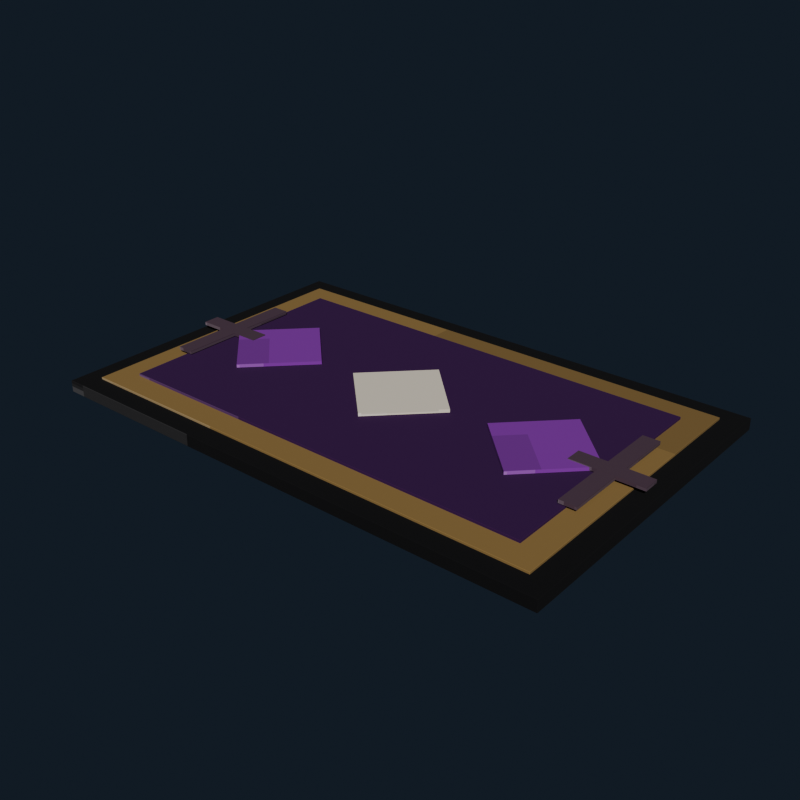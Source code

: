 # Source: gothic_bedroom_rug_violet.blend  (saved by Blender 5.2.44; exported with 4.5.12 LTS)
import bpy
from mathutils import Matrix  # noqa: F401  (used for matrix-valued properties, if any)

bpy.ops.wm.read_factory_settings(use_empty=True)
scene = bpy.context.scene
scene.name = 'Scene'

# ---- collections
col_collection = bpy.data.collections.new('Collection'); scene.collection.children.link(col_collection)

# ---- images (referenced by path relative to the original .blend; pixels are not part of the script)
import os
ASSET_DIR = os.environ.get("B2B_ASSET_DIR", "")  # directory of the original .blend (textures are referenced by path, not embedded)
HERE = os.path.dirname(os.path.abspath(__file__))  # packed textures are extracted next to this script under _unpacked/

def load_image(name, relpath, width, height, colorspace="sRGB"):
    """Load a texture the original file referenced (path relative to the .blend, or extracted next to this script)."""
    p = next((c for c in (os.path.join(HERE, relpath), os.path.join(ASSET_DIR, relpath)) if relpath and os.path.exists(c)), "")
    if p:
        img = bpy.data.images.load(p, check_existing=True)
        img.name = name
    else:  # same state as the original file: an image datablock whose file is absent (Cycles renders it pink)
        img = bpy.data.images.new(name, width, height)
        img.source = "FILE"
        img.filepath = "//" + (relpath or name)
    img.colorspace_settings.name = colorspace
    return img
img_gothic_bedroom_rug_violet_pixel_atlas = load_image('gothic_bedroom_rug_violet_pixel_atlas', '_unpacked/gothic_bedroom_rug_violet_pixel_atlas.b51c00f3.png', 144, 16, 'sRGB')

# ---- materials (node trees are filled in below, after node groups)
mat_gothic_bedroom_rug_violet_pixel_paint = bpy.data.materials.new('Gothic Bedroom Rug Violet pixel paint')

# ---- material node trees
mat_gothic_bedroom_rug_violet_pixel_paint.use_nodes = True; mat_gothic_bedroom_rug_violet_pixel_paint.node_tree.nodes.clear()
_N = mat_gothic_bedroom_rug_violet_pixel_paint.node_tree.nodes; _L = mat_gothic_bedroom_rug_violet_pixel_paint.node_tree.links
n0 = _N.new('ShaderNodeBsdfPrincipled'); n0.name = 'Principled BSDF'; n0.location = (-200, 100)
n0.inputs[2].default_value = 0.97
n0.inputs[10].default_value = 0.005
n1 = _N.new('ShaderNodeOutputMaterial'); n1.name = 'Material Output'; n1.location = (200, 100)
n2 = _N.new('ShaderNodeTexImage'); n2.name = 'Image Texture'; n2.location = (0, 0)
n2.image = img_gothic_bedroom_rug_violet_pixel_atlas
n2.interpolation = 'Closest'
_L.new(n0.outputs[0], n1.inputs[0])
_L.new(n2.outputs[0], n0.inputs[0])
n1.is_active_output = True

# ---- world
world_world = bpy.data.worlds.new('World'); scene.world = world_world
world_world.use_nodes = True; world_world.node_tree.nodes.clear()
_N = world_world.node_tree.nodes; _L = world_world.node_tree.links
n0 = _N.new('ShaderNodeOutputWorld'); n0.name = 'World Output'; n0.location = (200, 100)
n1 = _N.new('ShaderNodeBackground'); n1.name = 'Background'; n1.location = (-200, 100)
n1.inputs[0].default_value = (0.04314, 0.06275, 0.09412, 1.0)
n1.inputs[1].default_value = 0.36
_L.new(n1.outputs[0], n0.inputs[0])
n0.is_active_output = True
world_world.color = (0.05088, 0.05088, 0.05088)
world_world.sun_shadow_jitter_overblur = 0.0

# ---- meshes
me_cube = bpy.data.meshes.new('Cube')
me_cube.from_pydata([(-1.098, -0.708, -0.025), (-1.098, -0.71, -0.023), (-1.1, -0.708, -0.023), (-1.098, -0.71, 0.023), (-1.098, -0.708, 0.025), (-1.1, -0.708, 0.023), (-1.098, 0.708, -0.025), (-1.1, 0.708, -0.023), (-1.098, 0.71, -0.023), (-1.098, 0.708, 0.025), (-1.098, 0.71, 0.023), (-1.1, 0.708, 0.023), (1.098, -0.708, -0.025), (1.1, -0.708, -0.023), (1.098, -0.71, -0.023), (1.098, -0.708, 0.025), (1.098, -0.71, 0.023), (1.1, -0.708, 0.023), (1.098, 0.708, -0.025), (1.098, 0.71, -0.023), (1.1, 0.708, -0.023), (1.098, 0.708, 0.025), (1.1, 0.708, 0.023), (1.098, 0.71, 0.023)], [], [(0, 1, 2), (3, 4, 5), (6, 7, 8), (9, 10, 11), (12, 13, 14), (15, 16, 17), (18, 19, 20), (21, 22, 23), (6, 0, 2, 7), (1, 3, 5, 2), (4, 9, 11, 5), (10, 8, 7, 11), (18, 6, 8, 19), (9, 21, 23, 10), (22, 20, 19, 23), (12, 18, 20, 13), (21, 15, 17, 22), (16, 14, 13, 17), (0, 12, 14, 1), (15, 4, 3, 16), (6, 18, 12, 0), (2, 5, 11, 7), (14, 16, 3, 1), (21, 9, 4, 15), (8, 10, 23, 19), (20, 22, 17, 13)])
_uv = me_cube.uv_layers.new(name='UVMap')
_uv.uv.foreach_set('vector', [0.01849, 0.7222, 0.01849, 0.7225, 0.01847, 0.7222, 0.06693, 0.9448, 0.06792, 0.9448, 0.06693, 0.945, 0.01849, 0.5003, 0.01847, 0.5003, 0.01849, 0.5, 0.06792, 0.2775, 0.06693, 0.2777, 0.06693, 0.2773, 0.04317, 0.7222, 0.04394, 0.7222, 0.04368, 0.7226, 0.06793, 0.7224, 0.06693, 0.7227, 0.06693, 0.7223, 0.04317, 0.5003, 0.04368, 0.4999, 0.04394, 0.5003, 0.06793, 0.5002, 0.06693, 0.5003, 0.06693, 0.4998, 0.01849, 0.5003, 0.01849, 0.7222, 0.01847, 0.7222, 0.01847, 0.5003, 0.04418, 0.055, 0.06693, 0.055, 0.06693, 0.05531, 0.04418, 0.05531, 0.06792, 0.05531, 0.06792, 0.2775, 0.06693, 0.2773, 0.06693, 0.05531, 0.06693, 0.2777, 0.04418, 0.2777, 0.04418, 0.2772, 0.06693, 0.2773, 0.04317, 0.5003, 0.01849, 0.5003, 0.01849, 0.5, 0.04368, 0.4999, 0.06792, 0.2775, 0.06793, 0.5002, 0.06693, 0.4998, 0.06693, 0.2777, 0.06693, 0.5003, 0.04394, 0.5003, 0.04368, 0.4999, 0.06693, 0.4998, 0.04317, 0.7222, 0.04317, 0.5003, 0.04394, 0.5003, 0.04394, 0.7222, 0.06793, 0.5002, 0.06793, 0.7224, 0.06693, 0.7223, 0.06693, 0.5003, 0.06693, 0.7227, 0.04368, 0.7226, 0.04394, 0.7222, 0.06693, 0.7223, 0.01849, 0.7222, 0.04317, 0.7222, 0.04368, 0.7226, 0.01849, 0.7225, 0.06793, 0.7224, 0.06792, 0.9448, 0.06693, 0.9448, 0.06693, 0.7227, 0.01849, 0.5003, 0.04317, 0.5003, 0.04317, 0.7222, 0.01849, 0.7222, 0.04418, 0.05531, 0.06693, 0.05531, 0.06693, 0.2773, 0.04418, 0.2772, 0.04368, 0.7226, 0.06693, 0.7227, 0.06693, 0.9448, 0.04418, 0.9448, 0.06793, 0.5002, 0.09262, 0.5003, 0.09262, 0.7222, 0.06793, 0.7224, 0.04418, 0.2777, 0.06693, 0.2777, 0.06693, 0.4998, 0.04368, 0.4999, 0.04394, 0.5003, 0.06693, 0.5003, 0.06693, 0.7223, 0.04394, 0.7222])
me_cube.materials.append(mat_gothic_bedroom_rug_violet_pixel_paint)
me_cube.update()
me_cube_001 = bpy.data.meshes.new('Cube.001')
me_cube_001.from_pydata([(-1.014, -0.624, -0.007), (-1.014, -0.625, -0.006), (-1.015, -0.624, -0.006), (-1.014, -0.625, 0.006), (-1.014, -0.624, 0.007), (-1.015, -0.624, 0.006), (-1.014, 0.624, -0.007), (-1.015, 0.624, -0.006), (-1.014, 0.625, -0.006), (-1.014, 0.624, 0.007), (-1.014, 0.625, 0.006), (-1.015, 0.624, 0.006), (1.014, -0.624, -0.007), (1.015, -0.624, -0.006), (1.014, -0.625, -0.006), (1.014, -0.624, 0.007), (1.014, -0.625, 0.006), (1.015, -0.624, 0.006), (1.014, 0.624, -0.007), (1.014, 0.625, -0.006), (1.015, 0.624, -0.006), (1.014, 0.624, 0.007), (1.015, 0.624, 0.006), (1.014, 0.625, 0.006)], [], [(0, 1, 2), (3, 4, 5), (6, 7, 8), (9, 10, 11), (12, 13, 14), (15, 16, 17), (18, 19, 20), (21, 22, 23), (6, 0, 2, 7), (1, 3, 5, 2), (4, 9, 11, 5), (10, 8, 7, 11), (18, 6, 8, 19), (9, 21, 23, 10), (22, 20, 19, 23), (12, 18, 20, 13), (21, 15, 17, 22), (16, 14, 13, 17), (0, 12, 14, 1), (15, 4, 3, 16), (6, 18, 12, 0), (2, 5, 11, 7), (14, 16, 3, 1), (21, 9, 4, 15), (8, 10, 23, 19), (20, 22, 17, 13)])
_uv = me_cube_001.uv_layers.new(name='UVMap')
_uv.uv.foreach_set('vector', [0.7963, 0.7223, 0.7963, 0.7225, 0.7962, 0.7223, 0.8439, 0.9449, 0.8457, 0.9449, 0.8439, 0.945, 0.7963, 0.5002, 0.7962, 0.5002, 0.7963, 0.5, 0.8457, 0.2775, 0.8439, 0.2776, 0.8439, 0.2774, 0.821, 0.7223, 0.8223, 0.7223, 0.8218, 0.7226, 0.8457, 0.7225, 0.8439, 0.7226, 0.8439, 0.7224, 0.821, 0.5002, 0.8218, 0.4999, 0.8223, 0.5002, 0.8457, 0.5001, 0.8439, 0.5002, 0.8439, 0.4999, 0.7963, 0.5002, 0.7963, 0.7223, 0.7962, 0.7223, 0.7962, 0.5002, 0.8227, 0.055, 0.8439, 0.055, 0.8439, 0.05518, 0.8227, 0.05518, 0.8457, 0.05518, 0.8457, 0.2775, 0.8439, 0.2774, 0.8439, 0.05518, 0.8439, 0.2776, 0.8227, 0.2776, 0.8227, 0.2773, 0.8439, 0.2774, 0.821, 0.5002, 0.7963, 0.5002, 0.7963, 0.5, 0.8218, 0.4999, 0.8457, 0.2775, 0.8457, 0.5001, 0.8439, 0.4999, 0.8439, 0.2776, 0.8439, 0.5002, 0.8223, 0.5002, 0.8218, 0.4999, 0.8439, 0.4999, 0.821, 0.7223, 0.821, 0.5002, 0.8223, 0.5002, 0.8223, 0.7223, 0.8457, 0.5001, 0.8457, 0.7225, 0.8439, 0.7224, 0.8439, 0.5002, 0.8439, 0.7226, 0.8218, 0.7226, 0.8223, 0.7223, 0.8439, 0.7224, 0.7963, 0.7223, 0.821, 0.7223, 0.8218, 0.7226, 0.7963, 0.7225, 0.8457, 0.7225, 0.8457, 0.9449, 0.8439, 0.9449, 0.8439, 0.7226, 0.7963, 0.5002, 0.821, 0.5002, 0.821, 0.7223, 0.7963, 0.7223, 0.8227, 0.05518, 0.8439, 0.05518, 0.8439, 0.2774, 0.8227, 0.2773, 0.8218, 0.7226, 0.8439, 0.7226, 0.8439, 0.9449, 0.8227, 0.9449, 0.8457, 0.5001, 0.8704, 0.5002, 0.8704, 0.7223, 0.8457, 0.7225, 0.8227, 0.2776, 0.8439, 0.2776, 0.8439, 0.4999, 0.8218, 0.4999, 0.8223, 0.5002, 0.8439, 0.5002, 0.8439, 0.7224, 0.8223, 0.7223])
me_cube_001.materials.append(mat_gothic_bedroom_rug_violet_pixel_paint)
me_cube_001.update()
me_cube_002 = bpy.data.meshes.new('Cube.002')
me_cube_002.from_pydata([(-0.909, -0.519, -0.007), (-0.909, -0.52, -0.006), (-0.91, -0.519, -0.006), (-0.909, -0.52, 0.006), (-0.909, -0.519, 0.007), (-0.91, -0.519, 0.006), (-0.909, 0.519, -0.007), (-0.91, 0.519, -0.006), (-0.909, 0.52, -0.006), (-0.909, 0.519, 0.007), (-0.909, 0.52, 0.006), (-0.91, 0.519, 0.006), (0.909, -0.519, -0.007), (0.91, -0.519, -0.006), (0.909, -0.52, -0.006), (0.909, -0.519, 0.007), (0.909, -0.52, 0.006), (0.91, -0.519, 0.006), (0.909, 0.519, -0.007), (0.909, 0.52, -0.006), (0.91, 0.519, -0.006), (0.909, 0.519, 0.007), (0.91, 0.519, 0.006), (0.909, 0.52, 0.006)], [], [(0, 1, 2), (3, 4, 5), (6, 7, 8), (9, 10, 11), (12, 13, 14), (15, 16, 17), (18, 19, 20), (21, 22, 23), (6, 0, 2, 7), (1, 3, 5, 2), (4, 9, 11, 5), (10, 8, 7, 11), (18, 6, 8, 19), (9, 21, 23, 10), (22, 20, 19, 23), (12, 18, 20, 13), (21, 15, 17, 22), (16, 14, 13, 17), (0, 12, 14, 1), (15, 4, 3, 16), (6, 18, 12, 0), (2, 5, 11, 7), (14, 16, 3, 1), (21, 9, 4, 15), (8, 10, 23, 19), (20, 22, 17, 13)])
_uv = me_cube_002.uv_layers.new(name='UVMap')
_uv.uv.foreach_set('vector', [0.4629, 0.7223, 0.4629, 0.7225, 0.4629, 0.7223, 0.5106, 0.9449, 0.5124, 0.9449, 0.5106, 0.945, 0.4629, 0.5002, 0.4629, 0.5002, 0.4629, 0.5, 0.5124, 0.2775, 0.5106, 0.2776, 0.5106, 0.2773, 0.4876, 0.7223, 0.489, 0.7223, 0.4885, 0.7226, 0.5124, 0.7225, 0.5106, 0.7226, 0.5106, 0.7223, 0.4876, 0.5002, 0.4885, 0.4999, 0.489, 0.5002, 0.5124, 0.5001, 0.5106, 0.5002, 0.5106, 0.4999, 0.4629, 0.5002, 0.4629, 0.7223, 0.4629, 0.7223, 0.4629, 0.5002, 0.4894, 0.055, 0.5106, 0.055, 0.5106, 0.05521, 0.4894, 0.05521, 0.5124, 0.05521, 0.5124, 0.2775, 0.5106, 0.2773, 0.5106, 0.05521, 0.5106, 0.2776, 0.4894, 0.2776, 0.4894, 0.2773, 0.5106, 0.2773, 0.4876, 0.5002, 0.4629, 0.5002, 0.4629, 0.5, 0.4885, 0.4999, 0.5124, 0.2775, 0.5124, 0.5001, 0.5106, 0.4999, 0.5106, 0.2776, 0.5106, 0.5002, 0.489, 0.5002, 0.4885, 0.4999, 0.5106, 0.4999, 0.4876, 0.7223, 0.4876, 0.5002, 0.489, 0.5002, 0.489, 0.7223, 0.5124, 0.5001, 0.5124, 0.7225, 0.5106, 0.7223, 0.5106, 0.5002, 0.5106, 0.7226, 0.4885, 0.7226, 0.489, 0.7223, 0.5106, 0.7223, 0.4629, 0.7223, 0.4876, 0.7223, 0.4885, 0.7226, 0.4629, 0.7225, 0.5124, 0.7225, 0.5124, 0.9449, 0.5106, 0.9449, 0.5106, 0.7226, 0.4629, 0.5002, 0.4876, 0.5002, 0.4876, 0.7223, 0.4629, 0.7223, 0.4894, 0.05521, 0.5106, 0.05521, 0.5106, 0.2773, 0.4894, 0.2773, 0.4885, 0.7226, 0.5106, 0.7226, 0.5106, 0.9449, 0.4894, 0.9449, 0.5124, 0.5001, 0.5371, 0.5002, 0.5371, 0.7223, 0.5124, 0.7225, 0.4894, 0.2776, 0.5106, 0.2776, 0.5106, 0.4999, 0.4885, 0.4999, 0.489, 0.5002, 0.5106, 0.5002, 0.5106, 0.7223, 0.489, 0.7223])
me_cube_002.materials.append(mat_gothic_bedroom_rug_violet_pixel_paint)
me_cube_002.update()
me_cube_003 = bpy.data.meshes.new('Cube.003')
me_cube_003.from_pydata([(-0.17, -0.17, -0.007), (-0.17, -0.17, 0.007), (-0.17, 0.17, -0.007), (-0.17, 0.17, 0.007), (0.17, -0.17, -0.007), (0.17, -0.17, 0.007), (0.17, 0.17, -0.007), (0.17, 0.17, 0.007)], [], [(0, 1, 3, 2), (2, 3, 7, 6), (6, 7, 5, 4), (4, 5, 1, 0), (2, 6, 4, 0), (7, 3, 1, 5)])
_uv = me_cube_003.uv_layers.new(name='UVMap')
_uv.uv.foreach_set('vector', [0.5987, 0.055, 0.6235, 0.055, 0.6235, 0.2775, 0.5987, 0.2775, 0.5987, 0.2775, 0.6235, 0.2775, 0.6235, 0.5, 0.5987, 0.5, 0.5987, 0.5, 0.6235, 0.5, 0.6235, 0.7225, 0.5987, 0.7225, 0.5987, 0.7225, 0.6235, 0.7225, 0.6235, 0.945, 0.5987, 0.945, 0.574, 0.5, 0.5987, 0.5, 0.5987, 0.7225, 0.574, 0.7225, 0.6235, 0.5, 0.6482, 0.5, 0.6482, 0.7225, 0.6235, 0.7225])
me_cube_003.materials.append(mat_gothic_bedroom_rug_violet_pixel_paint)
me_cube_003.update()
me_cube_004 = bpy.data.meshes.new('Cube.004')
me_cube_004.from_pydata([(-0.17, -0.17, -0.007), (-0.17, -0.17, 0.007), (-0.17, 0.17, -0.007), (-0.17, 0.17, 0.007), (0.17, -0.17, -0.007), (0.17, -0.17, 0.007), (0.17, 0.17, -0.007), (0.17, 0.17, 0.007)], [], [(0, 1, 3, 2), (2, 3, 7, 6), (6, 7, 5, 4), (4, 5, 1, 0), (2, 6, 4, 0), (7, 3, 1, 5)])
_uv = me_cube_004.uv_layers.new(name='UVMap')
_uv.uv.foreach_set('vector', [0.7099, 0.055, 0.7346, 0.055, 0.7346, 0.2775, 0.7099, 0.2775, 0.7099, 0.2775, 0.7346, 0.2775, 0.7346, 0.5, 0.7099, 0.5, 0.7099, 0.5, 0.7346, 0.5, 0.7346, 0.7225, 0.7099, 0.7225, 0.7099, 0.7225, 0.7346, 0.7225, 0.7346, 0.945, 0.7099, 0.945, 0.6851, 0.5, 0.7099, 0.5, 0.7099, 0.7225, 0.6851, 0.7225, 0.7346, 0.5, 0.7593, 0.5, 0.7593, 0.7225, 0.7346, 0.7225])
me_cube_004.materials.append(mat_gothic_bedroom_rug_violet_pixel_paint)
me_cube_004.update()
me_cube_005 = bpy.data.meshes.new('Cube.005')
me_cube_005.from_pydata([(-0.17, -0.17, -0.007), (-0.17, -0.17, 0.007), (-0.17, 0.17, -0.007), (-0.17, 0.17, 0.007), (0.17, -0.17, -0.007), (0.17, -0.17, 0.007), (0.17, 0.17, -0.007), (0.17, 0.17, 0.007)], [], [(0, 1, 3, 2), (2, 3, 7, 6), (6, 7, 5, 4), (4, 5, 1, 0), (2, 6, 4, 0), (7, 3, 1, 5)])
_uv = me_cube_005.uv_layers.new(name='UVMap')
_uv.uv.foreach_set('vector', [0.5987, 0.055, 0.6235, 0.055, 0.6235, 0.2775, 0.5987, 0.2775, 0.5987, 0.2775, 0.6235, 0.2775, 0.6235, 0.5, 0.5987, 0.5, 0.5987, 0.5, 0.6235, 0.5, 0.6235, 0.7225, 0.5987, 0.7225, 0.5987, 0.7225, 0.6235, 0.7225, 0.6235, 0.945, 0.5987, 0.945, 0.574, 0.5, 0.5987, 0.5, 0.5987, 0.7225, 0.574, 0.7225, 0.6235, 0.5, 0.6482, 0.5, 0.6482, 0.7225, 0.6235, 0.7225])
me_cube_005.materials.append(mat_gothic_bedroom_rug_violet_pixel_paint)
me_cube_005.update()
me_cube_006 = bpy.data.meshes.new('Cube.006')
me_cube_006.from_pydata([(-0.035, -0.275, -0.007), (-0.035, -0.275, 0.007), (-0.035, 0.275, -0.007), (-0.035, 0.275, 0.007), (0.035, -0.275, -0.007), (0.035, -0.275, 0.007), (0.035, 0.275, -0.007), (0.035, 0.275, 0.007)], [], [(0, 1, 3, 2), (2, 3, 7, 6), (6, 7, 5, 4), (4, 5, 1, 0), (2, 6, 4, 0), (7, 3, 1, 5)])
_uv = me_cube_006.uv_layers.new(name='UVMap')
_uv.uv.foreach_set('vector', [0.3765, 0.055, 0.4013, 0.055, 0.4013, 0.2775, 0.3765, 0.2775, 0.3765, 0.2775, 0.4013, 0.2775, 0.4013, 0.5, 0.3765, 0.5, 0.3765, 0.5, 0.4013, 0.5, 0.4013, 0.7225, 0.3765, 0.7225, 0.3765, 0.7225, 0.4013, 0.7225, 0.4013, 0.945, 0.3765, 0.945, 0.3518, 0.5, 0.3765, 0.5, 0.3765, 0.7225, 0.3518, 0.7225, 0.4013, 0.5, 0.426, 0.5, 0.426, 0.7225, 0.4013, 0.7225])
me_cube_006.materials.append(mat_gothic_bedroom_rug_violet_pixel_paint)
me_cube_006.update()
me_cube_007 = bpy.data.meshes.new('Cube.007')
me_cube_007.from_pydata([(-0.15, -0.035, -0.007), (-0.15, -0.035, 0.007), (-0.15, 0.035, -0.007), (-0.15, 0.035, 0.007), (0.15, -0.035, -0.007), (0.15, -0.035, 0.007), (0.15, 0.035, -0.007), (0.15, 0.035, 0.007)], [], [(0, 1, 3, 2), (2, 3, 7, 6), (6, 7, 5, 4), (4, 5, 1, 0), (2, 6, 4, 0), (7, 3, 1, 5)])
_uv = me_cube_007.uv_layers.new(name='UVMap')
_uv.uv.foreach_set('vector', [0.3765, 0.055, 0.4013, 0.055, 0.4013, 0.2775, 0.3765, 0.2775, 0.3765, 0.2775, 0.4013, 0.2775, 0.4013, 0.5, 0.3765, 0.5, 0.3765, 0.5, 0.4013, 0.5, 0.4013, 0.7225, 0.3765, 0.7225, 0.3765, 0.7225, 0.4013, 0.7225, 0.4013, 0.945, 0.3765, 0.945, 0.3518, 0.5, 0.3765, 0.5, 0.3765, 0.7225, 0.3518, 0.7225, 0.4013, 0.5, 0.426, 0.5, 0.426, 0.7225, 0.4013, 0.7225])
me_cube_007.materials.append(mat_gothic_bedroom_rug_violet_pixel_paint)
me_cube_007.update()
me_cube_008 = bpy.data.meshes.new('Cube.008')
me_cube_008.from_pydata([(-0.035, -0.275, -0.007), (-0.035, -0.275, 0.007), (-0.035, 0.275, -0.007), (-0.035, 0.275, 0.007), (0.035, -0.275, -0.007), (0.035, -0.275, 0.007), (0.035, 0.275, -0.007), (0.035, 0.275, 0.007)], [], [(0, 1, 3, 2), (2, 3, 7, 6), (6, 7, 5, 4), (4, 5, 1, 0), (2, 6, 4, 0), (7, 3, 1, 5)])
_uv = me_cube_008.uv_layers.new(name='UVMap')
_uv.uv.foreach_set('vector', [0.3765, 0.055, 0.4013, 0.055, 0.4013, 0.2775, 0.3765, 0.2775, 0.3765, 0.2775, 0.4013, 0.2775, 0.4013, 0.5, 0.3765, 0.5, 0.3765, 0.5, 0.4013, 0.5, 0.4013, 0.7225, 0.3765, 0.7225, 0.3765, 0.7225, 0.4013, 0.7225, 0.4013, 0.945, 0.3765, 0.945, 0.3518, 0.5, 0.3765, 0.5, 0.3765, 0.7225, 0.3518, 0.7225, 0.4013, 0.5, 0.426, 0.5, 0.426, 0.7225, 0.4013, 0.7225])
me_cube_008.materials.append(mat_gothic_bedroom_rug_violet_pixel_paint)
me_cube_008.update()
me_cube_009 = bpy.data.meshes.new('Cube.009')
me_cube_009.from_pydata([(-0.15, -0.035, -0.007), (-0.15, -0.035, 0.007), (-0.15, 0.035, -0.007), (-0.15, 0.035, 0.007), (0.15, -0.035, -0.007), (0.15, -0.035, 0.007), (0.15, 0.035, -0.007), (0.15, 0.035, 0.007)], [], [(0, 1, 3, 2), (2, 3, 7, 6), (6, 7, 5, 4), (4, 5, 1, 0), (2, 6, 4, 0), (7, 3, 1, 5)])
_uv = me_cube_009.uv_layers.new(name='UVMap')
_uv.uv.foreach_set('vector', [0.3765, 0.055, 0.4013, 0.055, 0.4013, 0.2775, 0.3765, 0.2775, 0.3765, 0.2775, 0.4013, 0.2775, 0.4013, 0.5, 0.3765, 0.5, 0.3765, 0.5, 0.4013, 0.5, 0.4013, 0.7225, 0.3765, 0.7225, 0.3765, 0.7225, 0.4013, 0.7225, 0.4013, 0.945, 0.3765, 0.945, 0.3518, 0.5, 0.3765, 0.5, 0.3765, 0.7225, 0.3518, 0.7225, 0.4013, 0.5, 0.426, 0.5, 0.426, 0.7225, 0.4013, 0.7225])
me_cube_009.materials.append(mat_gothic_bedroom_rug_violet_pixel_paint)
me_cube_009.update()

# ---- objects
ob_rugbase = bpy.data.objects.new('RugBase', me_cube)
ob_rugborder = bpy.data.objects.new('RugBorder', me_cube_001)
ob_rugfield = bpy.data.objects.new('RugField', me_cube_002)
ob_gothicdiamond_0_65 = bpy.data.objects.new('GothicDiamond-0.65', me_cube_003)
ob_gothicdiamond0_0 = bpy.data.objects.new('GothicDiamond0.0', me_cube_004)
ob_gothicdiamond0_65 = bpy.data.objects.new('GothicDiamond0.65', me_cube_005)
ob_rugcrossv_0_92 = bpy.data.objects.new('RugCrossV-0.92', me_cube_006)
ob_rugcrossh_0_92 = bpy.data.objects.new('RugCrossH-0.92', me_cube_007)
ob_rugcrossv0_92 = bpy.data.objects.new('RugCrossV0.92', me_cube_008)
ob_rugcrossh0_92 = bpy.data.objects.new('RugCrossH0.92', me_cube_009)

# ---- transforms, parenting, visibility, modifiers, constraints
ob_rugbase.location = (0.0, 0.0, 0.025)
ob_rugborder.location = (0.0, -0.001, 0.052)
ob_rugfield.location = (0.0, -0.002, 0.062)
ob_gothicdiamond_0_65.location = (-0.65, 0.0, 0.078)
ob_gothicdiamond_0_65.rotation_euler = (0.0, 0.0, 0.7854)
ob_gothicdiamond0_0.location = (0.0, 0.0, 0.078)
ob_gothicdiamond0_0.rotation_euler = (0.0, 0.0, 0.7854)
ob_gothicdiamond0_65.location = (0.65, 0.0, 0.078)
ob_gothicdiamond0_65.rotation_euler = (0.0, 0.0, 0.7854)
ob_rugcrossv_0_92.location = (-0.92, 0.0, 0.08)
ob_rugcrossh_0_92.location = (-0.92, 0.0, 0.081)
ob_rugcrossv0_92.location = (0.92, 0.0, 0.08)
ob_rugcrossh0_92.location = (0.92, 0.0, 0.081)

# ---- collection membership
col_collection.objects.link(ob_rugbase)
col_collection.objects.link(ob_rugborder)
col_collection.objects.link(ob_rugfield)
col_collection.objects.link(ob_gothicdiamond_0_65)
col_collection.objects.link(ob_gothicdiamond0_0)
col_collection.objects.link(ob_gothicdiamond0_65)
col_collection.objects.link(ob_rugcrossv_0_92)
col_collection.objects.link(ob_rugcrossh_0_92)
col_collection.objects.link(ob_rugcrossv0_92)
col_collection.objects.link(ob_rugcrossh0_92)

# ---- scene / render settings (as saved in the file)
scene.frame_start = 1; scene.frame_end = 250; scene.frame_set(1)
scene.render.engine = 'BLENDER_EEVEE_NEXT'
scene.render.resolution_x = 640
scene.render.resolution_y = 640
scene.render.bake_bias = 0.0
scene.render.bake_samples = 0
scene.render.compositor_device = 'GPU'
scene.eevee.use_volume_custom_range = False
scene.eevee.fast_gi_thickness_near = 0.1
scene.eevee.fast_gi_thickness_far = 0.0
scene.eevee.ray_tracing_options.screen_trace_thickness = 0.1
scene.view_settings.look = 'AgX - Medium High Contrast'
bpy.context.view_layer.update()

# ---- added for rendering (the .blend has no active camera and no usable light): camera, sun
cam_auto = bpy.data.cameras.new('AutoCamera')
cam_auto.lens = 50.0
cam_auto.sensor_width = 36.0
cam_auto.clip_end = 1000.0
ob_auto_camera = bpy.data.objects.new('AutoCamera', cam_auto)
scene.collection.objects.link(ob_auto_camera)
ob_auto_camera.location = (2.42404, -2.90885, 1.98323)
ob_auto_camera.rotation_euler = (1.09748, -7.21219e-08, 0.694738)
scene.camera = ob_auto_camera
light_auto_sun = bpy.data.lights.new('AutoSun', 'SUN')
light_auto_sun.energy = 3.0
light_auto_sun.angle = 0.0523599
ob_auto_sun = bpy.data.objects.new('AutoSun', light_auto_sun)
scene.collection.objects.link(ob_auto_sun)
ob_auto_sun.rotation_euler = (0.872665, 0.174533, 0.523599)
bpy.context.view_layer.update()
